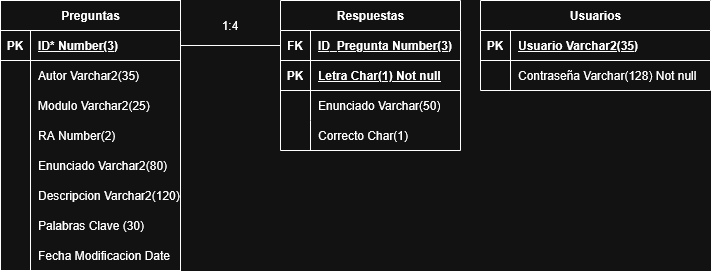

The diagram above was exported from draw.io. Its source (the exported page's mxGraphModel, read from the mxfile embedded in the PNG):
<mxGraphModel dx="1414" dy="779" grid="1" gridSize="10" guides="1" tooltips="1" connect="1" arrows="1" fold="1" page="1" pageScale="1" pageWidth="850" pageHeight="1100" math="0" shadow="0">
  <root>
    <mxCell id="0" />
    <mxCell id="1" parent="0" />
    <mxCell id="oJ4u1F4NTREpicyCK-3P-1" parent="1" style="shape=table;startSize=30;container=1;collapsible=1;childLayout=tableLayout;fixedRows=1;rowLines=0;fontStyle=1;align=center;resizeLast=1;html=1;" value="Preguntas" vertex="1">
      <mxGeometry height="270" width="180" as="geometry" />
    </mxCell>
    <mxCell id="oJ4u1F4NTREpicyCK-3P-2" parent="oJ4u1F4NTREpicyCK-3P-1" style="shape=tableRow;horizontal=0;startSize=0;swimlaneHead=0;swimlaneBody=0;fillColor=none;collapsible=0;dropTarget=0;points=[[0,0.5],[1,0.5]];portConstraint=eastwest;top=0;left=0;right=0;bottom=1;" value="" vertex="1">
      <mxGeometry height="30" width="180" y="30" as="geometry" />
    </mxCell>
    <mxCell id="oJ4u1F4NTREpicyCK-3P-3" parent="oJ4u1F4NTREpicyCK-3P-2" style="shape=partialRectangle;connectable=0;fillColor=none;top=0;left=0;bottom=0;right=0;fontStyle=1;overflow=hidden;whiteSpace=wrap;html=1;" value="PK" vertex="1">
      <mxGeometry height="30" width="30" as="geometry">
        <mxRectangle height="30" width="30" as="alternateBounds" />
      </mxGeometry>
    </mxCell>
    <mxCell id="oJ4u1F4NTREpicyCK-3P-4" parent="oJ4u1F4NTREpicyCK-3P-2" style="shape=partialRectangle;connectable=0;fillColor=none;top=0;left=0;bottom=0;right=0;align=left;spacingLeft=6;fontStyle=5;overflow=hidden;whiteSpace=wrap;html=1;" value="ID* Number(3)" vertex="1">
      <mxGeometry height="30" width="150" x="30" as="geometry">
        <mxRectangle height="30" width="150" as="alternateBounds" />
      </mxGeometry>
    </mxCell>
    <mxCell id="oJ4u1F4NTREpicyCK-3P-5" parent="oJ4u1F4NTREpicyCK-3P-1" style="shape=tableRow;horizontal=0;startSize=0;swimlaneHead=0;swimlaneBody=0;fillColor=none;collapsible=0;dropTarget=0;points=[[0,0.5],[1,0.5]];portConstraint=eastwest;top=0;left=0;right=0;bottom=0;" value="" vertex="1">
      <mxGeometry height="30" width="180" y="60" as="geometry" />
    </mxCell>
    <mxCell id="oJ4u1F4NTREpicyCK-3P-6" parent="oJ4u1F4NTREpicyCK-3P-5" style="shape=partialRectangle;connectable=0;fillColor=none;top=0;left=0;bottom=0;right=0;editable=1;overflow=hidden;whiteSpace=wrap;html=1;" value="" vertex="1">
      <mxGeometry height="30" width="30" as="geometry">
        <mxRectangle height="30" width="30" as="alternateBounds" />
      </mxGeometry>
    </mxCell>
    <mxCell id="oJ4u1F4NTREpicyCK-3P-7" parent="oJ4u1F4NTREpicyCK-3P-5" style="shape=partialRectangle;connectable=0;fillColor=none;top=0;left=0;bottom=0;right=0;align=left;spacingLeft=6;overflow=hidden;whiteSpace=wrap;html=1;" value="Autor Varchar2(35)" vertex="1">
      <mxGeometry height="30" width="150" x="30" as="geometry">
        <mxRectangle height="30" width="150" as="alternateBounds" />
      </mxGeometry>
    </mxCell>
    <mxCell id="oJ4u1F4NTREpicyCK-3P-8" parent="oJ4u1F4NTREpicyCK-3P-1" style="shape=tableRow;horizontal=0;startSize=0;swimlaneHead=0;swimlaneBody=0;fillColor=none;collapsible=0;dropTarget=0;points=[[0,0.5],[1,0.5]];portConstraint=eastwest;top=0;left=0;right=0;bottom=0;" value="" vertex="1">
      <mxGeometry height="30" width="180" y="90" as="geometry" />
    </mxCell>
    <mxCell id="oJ4u1F4NTREpicyCK-3P-9" parent="oJ4u1F4NTREpicyCK-3P-8" style="shape=partialRectangle;connectable=0;fillColor=none;top=0;left=0;bottom=0;right=0;editable=1;overflow=hidden;whiteSpace=wrap;html=1;" value="" vertex="1">
      <mxGeometry height="30" width="30" as="geometry">
        <mxRectangle height="30" width="30" as="alternateBounds" />
      </mxGeometry>
    </mxCell>
    <mxCell id="oJ4u1F4NTREpicyCK-3P-10" parent="oJ4u1F4NTREpicyCK-3P-8" style="shape=partialRectangle;connectable=0;fillColor=none;top=0;left=0;bottom=0;right=0;align=left;spacingLeft=6;overflow=hidden;whiteSpace=wrap;html=1;" value="Modulo Varchar2(25)" vertex="1">
      <mxGeometry height="30" width="150" x="30" as="geometry">
        <mxRectangle height="30" width="150" as="alternateBounds" />
      </mxGeometry>
    </mxCell>
    <mxCell id="oJ4u1F4NTREpicyCK-3P-11" parent="oJ4u1F4NTREpicyCK-3P-1" style="shape=tableRow;horizontal=0;startSize=0;swimlaneHead=0;swimlaneBody=0;fillColor=none;collapsible=0;dropTarget=0;points=[[0,0.5],[1,0.5]];portConstraint=eastwest;top=0;left=0;right=0;bottom=0;" value="" vertex="1">
      <mxGeometry height="30" width="180" y="120" as="geometry" />
    </mxCell>
    <mxCell id="oJ4u1F4NTREpicyCK-3P-12" parent="oJ4u1F4NTREpicyCK-3P-11" style="shape=partialRectangle;connectable=0;fillColor=none;top=0;left=0;bottom=0;right=0;editable=1;overflow=hidden;whiteSpace=wrap;html=1;" value="" vertex="1">
      <mxGeometry height="30" width="30" as="geometry">
        <mxRectangle height="30" width="30" as="alternateBounds" />
      </mxGeometry>
    </mxCell>
    <mxCell id="oJ4u1F4NTREpicyCK-3P-13" parent="oJ4u1F4NTREpicyCK-3P-11" style="shape=partialRectangle;connectable=0;fillColor=none;top=0;left=0;bottom=0;right=0;align=left;spacingLeft=6;overflow=hidden;whiteSpace=wrap;html=1;" value="RA Number(2)" vertex="1">
      <mxGeometry height="30" width="150" x="30" as="geometry">
        <mxRectangle height="30" width="150" as="alternateBounds" />
      </mxGeometry>
    </mxCell>
    <mxCell id="oJ4u1F4NTREpicyCK-3P-17" parent="oJ4u1F4NTREpicyCK-3P-1" style="shape=tableRow;horizontal=0;startSize=0;swimlaneHead=0;swimlaneBody=0;fillColor=none;collapsible=0;dropTarget=0;points=[[0,0.5],[1,0.5]];portConstraint=eastwest;top=0;left=0;right=0;bottom=0;" vertex="1">
      <mxGeometry height="30" width="180" y="150" as="geometry" />
    </mxCell>
    <mxCell id="oJ4u1F4NTREpicyCK-3P-18" parent="oJ4u1F4NTREpicyCK-3P-17" style="shape=partialRectangle;connectable=0;fillColor=none;top=0;left=0;bottom=0;right=0;editable=1;overflow=hidden;whiteSpace=wrap;html=1;" vertex="1">
      <mxGeometry height="30" width="30" as="geometry">
        <mxRectangle height="30" width="30" as="alternateBounds" />
      </mxGeometry>
    </mxCell>
    <mxCell id="oJ4u1F4NTREpicyCK-3P-19" parent="oJ4u1F4NTREpicyCK-3P-17" style="shape=partialRectangle;connectable=0;fillColor=none;top=0;left=0;bottom=0;right=0;align=left;spacingLeft=6;overflow=hidden;whiteSpace=wrap;html=1;" value="Enunciado Varchar2(80)" vertex="1">
      <mxGeometry height="30" width="150" x="30" as="geometry">
        <mxRectangle height="30" width="150" as="alternateBounds" />
      </mxGeometry>
    </mxCell>
    <mxCell id="oJ4u1F4NTREpicyCK-3P-14" parent="oJ4u1F4NTREpicyCK-3P-1" style="shape=tableRow;horizontal=0;startSize=0;swimlaneHead=0;swimlaneBody=0;fillColor=none;collapsible=0;dropTarget=0;points=[[0,0.5],[1,0.5]];portConstraint=eastwest;top=0;left=0;right=0;bottom=0;" vertex="1">
      <mxGeometry height="30" width="180" y="180" as="geometry" />
    </mxCell>
    <mxCell id="oJ4u1F4NTREpicyCK-3P-15" parent="oJ4u1F4NTREpicyCK-3P-14" style="shape=partialRectangle;connectable=0;fillColor=none;top=0;left=0;bottom=0;right=0;editable=1;overflow=hidden;whiteSpace=wrap;html=1;" vertex="1">
      <mxGeometry height="30" width="30" as="geometry">
        <mxRectangle height="30" width="30" as="alternateBounds" />
      </mxGeometry>
    </mxCell>
    <mxCell id="oJ4u1F4NTREpicyCK-3P-16" parent="oJ4u1F4NTREpicyCK-3P-14" style="shape=partialRectangle;connectable=0;fillColor=none;top=0;left=0;bottom=0;right=0;align=left;spacingLeft=6;overflow=hidden;whiteSpace=wrap;html=1;" value="Descripcion Varchar2(120)" vertex="1">
      <mxGeometry height="30" width="150" x="30" as="geometry">
        <mxRectangle height="30" width="150" as="alternateBounds" />
      </mxGeometry>
    </mxCell>
    <mxCell id="oJ4u1F4NTREpicyCK-3P-42" parent="oJ4u1F4NTREpicyCK-3P-1" style="shape=tableRow;horizontal=0;startSize=0;swimlaneHead=0;swimlaneBody=0;fillColor=none;collapsible=0;dropTarget=0;points=[[0,0.5],[1,0.5]];portConstraint=eastwest;top=0;left=0;right=0;bottom=0;" vertex="1">
      <mxGeometry height="30" width="180" y="210" as="geometry" />
    </mxCell>
    <mxCell id="oJ4u1F4NTREpicyCK-3P-43" parent="oJ4u1F4NTREpicyCK-3P-42" style="shape=partialRectangle;connectable=0;fillColor=none;top=0;left=0;bottom=0;right=0;editable=1;overflow=hidden;whiteSpace=wrap;html=1;" vertex="1">
      <mxGeometry height="30" width="30" as="geometry">
        <mxRectangle height="30" width="30" as="alternateBounds" />
      </mxGeometry>
    </mxCell>
    <mxCell id="oJ4u1F4NTREpicyCK-3P-44" parent="oJ4u1F4NTREpicyCK-3P-42" style="shape=partialRectangle;connectable=0;fillColor=none;top=0;left=0;bottom=0;right=0;align=left;spacingLeft=6;overflow=hidden;whiteSpace=wrap;html=1;" value="Palabras Clave (30)" vertex="1">
      <mxGeometry height="30" width="150" x="30" as="geometry">
        <mxRectangle height="30" width="150" as="alternateBounds" />
      </mxGeometry>
    </mxCell>
    <mxCell id="oJ4u1F4NTREpicyCK-3P-45" parent="oJ4u1F4NTREpicyCK-3P-1" style="shape=tableRow;horizontal=0;startSize=0;swimlaneHead=0;swimlaneBody=0;fillColor=none;collapsible=0;dropTarget=0;points=[[0,0.5],[1,0.5]];portConstraint=eastwest;top=0;left=0;right=0;bottom=0;" vertex="1">
      <mxGeometry height="30" width="180" y="240" as="geometry" />
    </mxCell>
    <mxCell id="oJ4u1F4NTREpicyCK-3P-46" parent="oJ4u1F4NTREpicyCK-3P-45" style="shape=partialRectangle;connectable=0;fillColor=none;top=0;left=0;bottom=0;right=0;editable=1;overflow=hidden;whiteSpace=wrap;html=1;" vertex="1">
      <mxGeometry height="30" width="30" as="geometry">
        <mxRectangle height="30" width="30" as="alternateBounds" />
      </mxGeometry>
    </mxCell>
    <mxCell id="oJ4u1F4NTREpicyCK-3P-47" parent="oJ4u1F4NTREpicyCK-3P-45" style="shape=partialRectangle;connectable=0;fillColor=none;top=0;left=0;bottom=0;right=0;align=left;spacingLeft=6;overflow=hidden;whiteSpace=wrap;html=1;" value="Fecha Modificacion Date" vertex="1">
      <mxGeometry height="30" width="150" x="30" as="geometry">
        <mxRectangle height="30" width="150" as="alternateBounds" />
      </mxGeometry>
    </mxCell>
    <mxCell id="oJ4u1F4NTREpicyCK-3P-20" parent="1" style="shape=table;startSize=30;container=1;collapsible=1;childLayout=tableLayout;fixedRows=1;rowLines=0;fontStyle=1;align=center;resizeLast=1;html=1;" value="Respuestas" vertex="1">
      <mxGeometry height="150" width="180" x="280" as="geometry" />
    </mxCell>
    <mxCell id="oJ4u1F4NTREpicyCK-3P-51" parent="oJ4u1F4NTREpicyCK-3P-20" style="shape=tableRow;horizontal=0;startSize=0;swimlaneHead=0;swimlaneBody=0;fillColor=none;collapsible=0;dropTarget=0;points=[[0,0.5],[1,0.5]];portConstraint=eastwest;top=0;left=0;right=0;bottom=1;" vertex="1">
      <mxGeometry height="30" width="180" y="30" as="geometry" />
    </mxCell>
    <mxCell id="oJ4u1F4NTREpicyCK-3P-52" parent="oJ4u1F4NTREpicyCK-3P-51" style="shape=partialRectangle;connectable=0;fillColor=none;top=0;left=0;bottom=0;right=0;fontStyle=1;overflow=hidden;whiteSpace=wrap;html=1;" value="FK" vertex="1">
      <mxGeometry height="30" width="30" as="geometry">
        <mxRectangle height="30" width="30" as="alternateBounds" />
      </mxGeometry>
    </mxCell>
    <mxCell id="oJ4u1F4NTREpicyCK-3P-53" parent="oJ4u1F4NTREpicyCK-3P-51" style="shape=partialRectangle;connectable=0;fillColor=none;top=0;left=0;bottom=0;right=0;align=left;spacingLeft=6;fontStyle=5;overflow=hidden;whiteSpace=wrap;html=1;" value="ID_Pregunta Number(3)" vertex="1">
      <mxGeometry height="30" width="150" x="30" as="geometry">
        <mxRectangle height="30" width="150" as="alternateBounds" />
      </mxGeometry>
    </mxCell>
    <mxCell id="oJ4u1F4NTREpicyCK-3P-21" parent="oJ4u1F4NTREpicyCK-3P-20" style="shape=tableRow;horizontal=0;startSize=0;swimlaneHead=0;swimlaneBody=0;fillColor=none;collapsible=0;dropTarget=0;points=[[0,0.5],[1,0.5]];portConstraint=eastwest;top=0;left=0;right=0;bottom=1;" value="" vertex="1">
      <mxGeometry height="30" width="180" y="60" as="geometry" />
    </mxCell>
    <mxCell id="oJ4u1F4NTREpicyCK-3P-22" parent="oJ4u1F4NTREpicyCK-3P-21" style="shape=partialRectangle;connectable=0;fillColor=none;top=0;left=0;bottom=0;right=0;fontStyle=1;overflow=hidden;whiteSpace=wrap;html=1;" value="PK" vertex="1">
      <mxGeometry height="30" width="30" as="geometry">
        <mxRectangle height="30" width="30" as="alternateBounds" />
      </mxGeometry>
    </mxCell>
    <mxCell id="oJ4u1F4NTREpicyCK-3P-23" parent="oJ4u1F4NTREpicyCK-3P-21" style="shape=partialRectangle;connectable=0;fillColor=none;top=0;left=0;bottom=0;right=0;align=left;spacingLeft=6;fontStyle=5;overflow=hidden;whiteSpace=wrap;html=1;" value="Letra Char(1) Not null" vertex="1">
      <mxGeometry height="30" width="150" x="30" as="geometry">
        <mxRectangle height="30" width="150" as="alternateBounds" />
      </mxGeometry>
    </mxCell>
    <mxCell id="oJ4u1F4NTREpicyCK-3P-24" parent="oJ4u1F4NTREpicyCK-3P-20" style="shape=tableRow;horizontal=0;startSize=0;swimlaneHead=0;swimlaneBody=0;fillColor=none;collapsible=0;dropTarget=0;points=[[0,0.5],[1,0.5]];portConstraint=eastwest;top=0;left=0;right=0;bottom=0;" value="" vertex="1">
      <mxGeometry height="30" width="180" y="90" as="geometry" />
    </mxCell>
    <mxCell id="oJ4u1F4NTREpicyCK-3P-25" parent="oJ4u1F4NTREpicyCK-3P-24" style="shape=partialRectangle;connectable=0;fillColor=none;top=0;left=0;bottom=0;right=0;editable=1;overflow=hidden;whiteSpace=wrap;html=1;" value="" vertex="1">
      <mxGeometry height="30" width="30" as="geometry">
        <mxRectangle height="30" width="30" as="alternateBounds" />
      </mxGeometry>
    </mxCell>
    <mxCell id="oJ4u1F4NTREpicyCK-3P-26" parent="oJ4u1F4NTREpicyCK-3P-24" style="shape=partialRectangle;connectable=0;fillColor=none;top=0;left=0;bottom=0;right=0;align=left;spacingLeft=6;overflow=hidden;whiteSpace=wrap;html=1;" value="Enunciado Varchar(50)" vertex="1">
      <mxGeometry height="30" width="150" x="30" as="geometry">
        <mxRectangle height="30" width="150" as="alternateBounds" />
      </mxGeometry>
    </mxCell>
    <mxCell id="oJ4u1F4NTREpicyCK-3P-33" parent="oJ4u1F4NTREpicyCK-3P-20" style="shape=tableRow;horizontal=0;startSize=0;swimlaneHead=0;swimlaneBody=0;fillColor=none;collapsible=0;dropTarget=0;points=[[0,0.5],[1,0.5]];portConstraint=eastwest;top=0;left=0;right=0;bottom=0;" vertex="1">
      <mxGeometry height="30" width="180" y="120" as="geometry" />
    </mxCell>
    <mxCell id="oJ4u1F4NTREpicyCK-3P-34" parent="oJ4u1F4NTREpicyCK-3P-33" style="shape=partialRectangle;connectable=0;fillColor=none;top=0;left=0;bottom=0;right=0;editable=1;overflow=hidden;whiteSpace=wrap;html=1;" vertex="1">
      <mxGeometry height="30" width="30" as="geometry">
        <mxRectangle height="30" width="30" as="alternateBounds" />
      </mxGeometry>
    </mxCell>
    <mxCell id="oJ4u1F4NTREpicyCK-3P-35" parent="oJ4u1F4NTREpicyCK-3P-33" style="shape=partialRectangle;connectable=0;fillColor=none;top=0;left=0;bottom=0;right=0;align=left;spacingLeft=6;overflow=hidden;whiteSpace=wrap;html=1;" value="Correcto Char(1)" vertex="1">
      <mxGeometry height="30" width="150" x="30" as="geometry">
        <mxRectangle height="30" width="150" as="alternateBounds" />
      </mxGeometry>
    </mxCell>
    <mxCell id="oJ4u1F4NTREpicyCK-3P-54" edge="1" parent="1" source="oJ4u1F4NTREpicyCK-3P-2" style="rounded=0;orthogonalLoop=1;jettySize=auto;html=1;endArrow=none;endFill=0;" target="oJ4u1F4NTREpicyCK-3P-51">
      <mxGeometry relative="1" as="geometry" />
    </mxCell>
    <mxCell id="oJ4u1F4NTREpicyCK-3P-55" parent="1" style="text;html=1;whiteSpace=wrap;strokeColor=none;fillColor=none;align=center;verticalAlign=middle;rounded=0;" value="1:4" vertex="1">
      <mxGeometry height="30" width="60" x="200" y="10" as="geometry" />
    </mxCell>
    <mxCell id="oJ4u1F4NTREpicyCK-3P-59" parent="1" style="shape=table;startSize=30;container=1;collapsible=1;childLayout=tableLayout;fixedRows=1;rowLines=0;fontStyle=1;align=center;resizeLast=1;html=1;" value="Usuarios" vertex="1">
      <mxGeometry height="90" width="230" x="480" as="geometry" />
    </mxCell>
    <mxCell id="oJ4u1F4NTREpicyCK-3P-63" parent="oJ4u1F4NTREpicyCK-3P-59" style="shape=tableRow;horizontal=0;startSize=0;swimlaneHead=0;swimlaneBody=0;fillColor=none;collapsible=0;dropTarget=0;points=[[0,0.5],[1,0.5]];portConstraint=eastwest;top=0;left=0;right=0;bottom=1;" value="" vertex="1">
      <mxGeometry height="30" width="230" y="30" as="geometry" />
    </mxCell>
    <mxCell id="oJ4u1F4NTREpicyCK-3P-64" parent="oJ4u1F4NTREpicyCK-3P-63" style="shape=partialRectangle;connectable=0;fillColor=none;top=0;left=0;bottom=0;right=0;fontStyle=1;overflow=hidden;whiteSpace=wrap;html=1;" value="PK" vertex="1">
      <mxGeometry height="30" width="30" as="geometry">
        <mxRectangle height="30" width="30" as="alternateBounds" />
      </mxGeometry>
    </mxCell>
    <mxCell id="oJ4u1F4NTREpicyCK-3P-65" parent="oJ4u1F4NTREpicyCK-3P-63" style="shape=partialRectangle;connectable=0;fillColor=none;top=0;left=0;bottom=0;right=0;align=left;spacingLeft=6;fontStyle=5;overflow=hidden;whiteSpace=wrap;html=1;" value="Usuario Varchar2(35)" vertex="1">
      <mxGeometry height="30" width="200" x="30" as="geometry">
        <mxRectangle height="30" width="200" as="alternateBounds" />
      </mxGeometry>
    </mxCell>
    <mxCell id="oJ4u1F4NTREpicyCK-3P-66" parent="oJ4u1F4NTREpicyCK-3P-59" style="shape=tableRow;horizontal=0;startSize=0;swimlaneHead=0;swimlaneBody=0;fillColor=none;collapsible=0;dropTarget=0;points=[[0,0.5],[1,0.5]];portConstraint=eastwest;top=0;left=0;right=0;bottom=0;" value="" vertex="1">
      <mxGeometry height="30" width="230" y="60" as="geometry" />
    </mxCell>
    <mxCell id="oJ4u1F4NTREpicyCK-3P-67" parent="oJ4u1F4NTREpicyCK-3P-66" style="shape=partialRectangle;connectable=0;fillColor=none;top=0;left=0;bottom=0;right=0;editable=1;overflow=hidden;whiteSpace=wrap;html=1;" value="" vertex="1">
      <mxGeometry height="30" width="30" as="geometry">
        <mxRectangle height="30" width="30" as="alternateBounds" />
      </mxGeometry>
    </mxCell>
    <mxCell id="oJ4u1F4NTREpicyCK-3P-68" parent="oJ4u1F4NTREpicyCK-3P-66" style="shape=partialRectangle;connectable=0;fillColor=none;top=0;left=0;bottom=0;right=0;align=left;spacingLeft=6;overflow=hidden;whiteSpace=wrap;html=1;" value="Contraseña Varchar(128) Not null" vertex="1">
      <mxGeometry height="30" width="200" x="30" as="geometry">
        <mxRectangle height="30" width="200" as="alternateBounds" />
      </mxGeometry>
    </mxCell>
  </root>
</mxGraphModel>